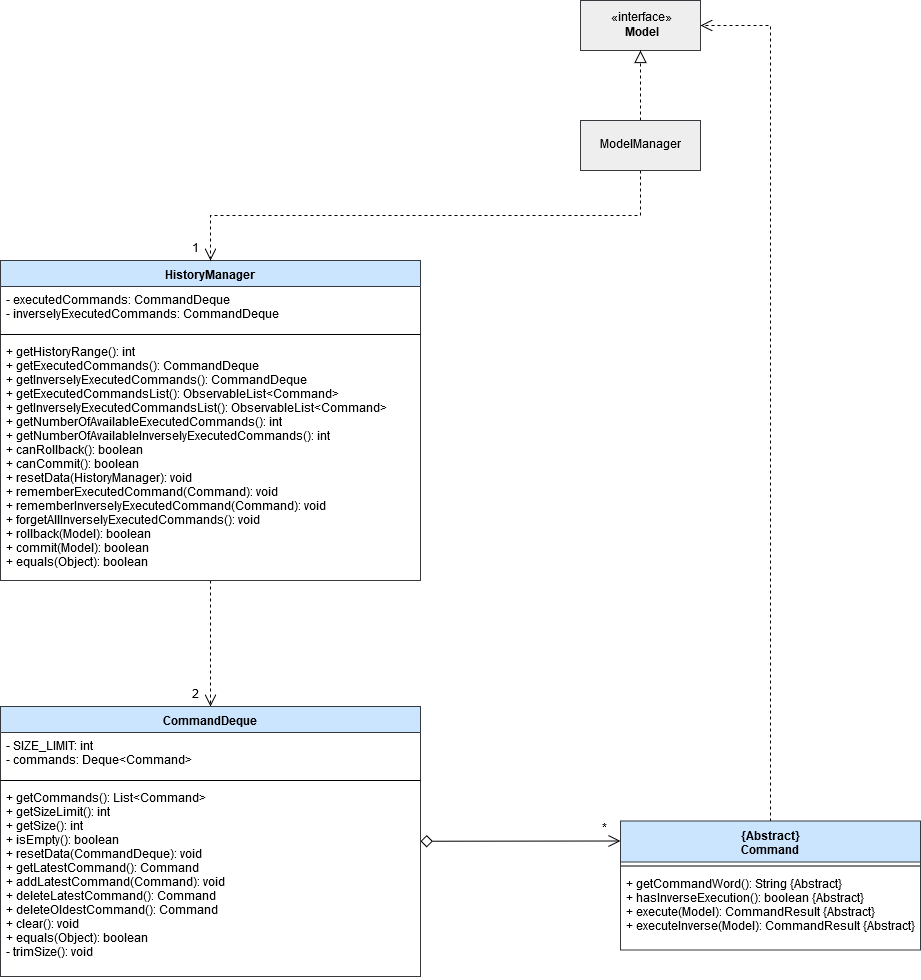

The diagram above was exported from draw.io. Its source (the exported page's mxGraphModel, read from the mxfile embedded in the PNG):
<mxGraphModel dx="602" dy="1452" grid="1" gridSize="10" guides="1" tooltips="1" connect="1" arrows="1" fold="1" page="1" pageScale="1" pageWidth="850" pageHeight="1100" math="0" shadow="0">
  <root>
    <mxCell id="0" />
    <mxCell id="1" parent="0" />
    <mxCell id="iadami42LBGZ8HekCT80-6" value="" style="edgeStyle=none;rounded=0;orthogonalLoop=1;jettySize=auto;html=1;dashed=1;startArrow=none;startFill=0;startSize=10;endArrow=open;endFill=0;endSize=10;entryX=0.5;entryY=0;entryDx=0;entryDy=0;" edge="1" parent="1" source="Nh9IvHPCAfP8vTRXJ-Gf-5" target="Nh9IvHPCAfP8vTRXJ-Gf-10">
      <mxGeometry relative="1" as="geometry">
        <mxPoint x="225" y="190" as="targetPoint" />
      </mxGeometry>
    </mxCell>
    <mxCell id="Nh9IvHPCAfP8vTRXJ-Gf-5" value="HistoryManager" style="swimlane;fontStyle=1;align=center;verticalAlign=top;childLayout=stackLayout;horizontal=1;startSize=26;horizontalStack=0;resizeParent=1;resizeParentMax=0;resizeLast=0;collapsible=1;marginBottom=0;fillColor=#cce5ff;strokeColor=#36393d;" parent="1" vertex="1">
      <mxGeometry x="80" y="-230" width="420" height="320" as="geometry">
        <mxRectangle x="220" y="40" width="120" height="26" as="alternateBounds" />
      </mxGeometry>
    </mxCell>
    <mxCell id="Nh9IvHPCAfP8vTRXJ-Gf-6" value="- executedCommands: CommandDeque&#10;- inverselyExecutedCommands: CommandDeque&#10;" style="text;strokeColor=none;fillColor=none;align=left;verticalAlign=top;spacingLeft=4;spacingRight=4;overflow=hidden;rotatable=0;points=[[0,0.5],[1,0.5]];portConstraint=eastwest;" parent="Nh9IvHPCAfP8vTRXJ-Gf-5" vertex="1">
      <mxGeometry y="26" width="420" height="44" as="geometry" />
    </mxCell>
    <mxCell id="Nh9IvHPCAfP8vTRXJ-Gf-7" value="" style="line;strokeWidth=1;fillColor=none;align=left;verticalAlign=middle;spacingTop=-1;spacingLeft=3;spacingRight=3;rotatable=0;labelPosition=right;points=[];portConstraint=eastwest;" parent="Nh9IvHPCAfP8vTRXJ-Gf-5" vertex="1">
      <mxGeometry y="70" width="420" height="8" as="geometry" />
    </mxCell>
    <mxCell id="Nh9IvHPCAfP8vTRXJ-Gf-8" value="+ getHistoryRange(): int&#10;+ getExecutedCommands(): CommandDeque&#10;+ getInverselyExecutedCommands(): CommandDeque&#10;+ getExecutedCommandsList(): ObservableList&lt;Command&gt;&#10;+ getInverselyExecutedCommandsList(): ObservableList&lt;Command&gt;&#10;+ getNumberOfAvailableExecutedCommands(): int&#10;+ getNumberOfAvailableInverselyExecutedCommands(): int&#10;+ canRollback(): boolean&#10;+ canCommit(): boolean&#10;+ resetData(HistoryManager): void&#10;+ rememberExecutedCommand(Command): void&#10;+ rememberInverselyExecutedCommand(Command): void&#10;+ forgetAllInverselyExecutedCommands(): void&#10;+ rollback(Model): boolean&#10;+ commit(Model): boolean&#10;+ equals(Object): boolean&#10;" style="text;strokeColor=none;fillColor=none;align=left;verticalAlign=top;spacingLeft=4;spacingRight=4;overflow=hidden;rotatable=0;points=[[0,0.5],[1,0.5]];portConstraint=eastwest;" parent="Nh9IvHPCAfP8vTRXJ-Gf-5" vertex="1">
      <mxGeometry y="78" width="420" height="242" as="geometry" />
    </mxCell>
    <mxCell id="iadami42LBGZ8HekCT80-11" value="" style="edgeStyle=none;rounded=0;orthogonalLoop=1;jettySize=auto;html=1;startArrow=diamond;startFill=0;startSize=10;endArrow=open;endFill=0;endSize=10;entryX=0;entryY=0.155;entryDx=0;entryDy=0;entryPerimeter=0;" edge="1" parent="1" source="Nh9IvHPCAfP8vTRXJ-Gf-10" target="Nh9IvHPCAfP8vTRXJ-Gf-14">
      <mxGeometry relative="1" as="geometry">
        <mxPoint x="450" y="350.5" as="targetPoint" />
      </mxGeometry>
    </mxCell>
    <mxCell id="Nh9IvHPCAfP8vTRXJ-Gf-10" value="CommandDeque" style="swimlane;fontStyle=1;align=center;verticalAlign=top;childLayout=stackLayout;horizontal=1;startSize=26;horizontalStack=0;resizeParent=1;resizeParentMax=0;resizeLast=0;collapsible=1;marginBottom=0;fillColor=#cce5ff;strokeColor=#36393d;" parent="1" vertex="1">
      <mxGeometry x="80" y="216" width="420" height="270" as="geometry">
        <mxRectangle x="110" y="210" width="120" height="26" as="alternateBounds" />
      </mxGeometry>
    </mxCell>
    <mxCell id="Nh9IvHPCAfP8vTRXJ-Gf-11" value="- SIZE_LIMIT: int&#10;- commands: Deque&lt;Command&gt;&#10;" style="text;strokeColor=none;fillColor=none;align=left;verticalAlign=top;spacingLeft=4;spacingRight=4;overflow=hidden;rotatable=0;points=[[0,0.5],[1,0.5]];portConstraint=eastwest;" parent="Nh9IvHPCAfP8vTRXJ-Gf-10" vertex="1">
      <mxGeometry y="26" width="420" height="44" as="geometry" />
    </mxCell>
    <mxCell id="Nh9IvHPCAfP8vTRXJ-Gf-12" value="" style="line;strokeWidth=1;fillColor=none;align=left;verticalAlign=middle;spacingTop=-1;spacingLeft=3;spacingRight=3;rotatable=0;labelPosition=right;points=[];portConstraint=eastwest;" parent="Nh9IvHPCAfP8vTRXJ-Gf-10" vertex="1">
      <mxGeometry y="70" width="420" height="8" as="geometry" />
    </mxCell>
    <mxCell id="Nh9IvHPCAfP8vTRXJ-Gf-13" value="+ getCommands(): List&lt;Command&gt;&#10;+ getSizeLimit(): int&#10;+ getSize(): int&#10;+ isEmpty(): boolean&#10;+ resetData(CommandDeque): void&#10;+ getLatestCommand(): Command&#10;+ addLatestCommand(Command): void&#10;+ deleteLatestCommand(): Command&#10;+ deleteOldestCommand(): Command&#10;+ clear(): void&#10;+ equals(Object): boolean&#10;- trimSize(): void&#10;" style="text;strokeColor=none;fillColor=none;align=left;verticalAlign=top;spacingLeft=4;spacingRight=4;overflow=hidden;rotatable=0;points=[[0,0.5],[1,0.5]];portConstraint=eastwest;" parent="Nh9IvHPCAfP8vTRXJ-Gf-10" vertex="1">
      <mxGeometry y="78" width="420" height="192" as="geometry" />
    </mxCell>
    <mxCell id="iadami42LBGZ8HekCT80-19" value="" style="edgeStyle=orthogonalEdgeStyle;rounded=0;orthogonalLoop=1;jettySize=auto;html=1;startArrow=none;startFill=0;startSize=10;endArrow=open;endFill=0;endSize=10;dashed=1;entryX=1;entryY=0.5;entryDx=0;entryDy=0;exitX=0.5;exitY=0;exitDx=0;exitDy=0;" edge="1" parent="1" source="Nh9IvHPCAfP8vTRXJ-Gf-14" target="iadami42LBGZ8HekCT80-20">
      <mxGeometry relative="1" as="geometry">
        <mxPoint x="800" y="-410" as="targetPoint" />
        <Array as="points">
          <mxPoint x="850" y="-465" />
        </Array>
      </mxGeometry>
    </mxCell>
    <mxCell id="Nh9IvHPCAfP8vTRXJ-Gf-14" value="{Abstract}&#10;Command" style="swimlane;fontStyle=1;align=center;verticalAlign=top;childLayout=stackLayout;horizontal=1;startSize=41;horizontalStack=0;resizeParent=1;resizeParentMax=0;resizeLast=0;collapsible=1;marginBottom=0;fillColor=#cce5ff;strokeColor=#36393d;" parent="1" vertex="1">
      <mxGeometry x="700" y="330.5" width="300" height="129" as="geometry">
        <mxRectangle x="510" y="215.5" width="140" height="41" as="alternateBounds" />
      </mxGeometry>
    </mxCell>
    <mxCell id="Nh9IvHPCAfP8vTRXJ-Gf-16" value="" style="line;strokeWidth=1;fillColor=none;align=left;verticalAlign=middle;spacingTop=-1;spacingLeft=3;spacingRight=3;rotatable=0;labelPosition=right;points=[];portConstraint=eastwest;" parent="Nh9IvHPCAfP8vTRXJ-Gf-14" vertex="1">
      <mxGeometry y="41" width="300" height="8" as="geometry" />
    </mxCell>
    <mxCell id="Nh9IvHPCAfP8vTRXJ-Gf-17" value="+ getCommandWord(): String {Abstract}&#10;+ hasInverseExecution(): boolean {Abstract}&#10;+ execute(Model): CommandResult {Abstract}&#10;+ executeInverse(Model): CommandResult {Abstract}&#10;" style="text;strokeColor=none;fillColor=none;align=left;verticalAlign=top;spacingLeft=4;spacingRight=4;overflow=hidden;rotatable=0;points=[[0,0.5],[1,0.5]];portConstraint=eastwest;" parent="Nh9IvHPCAfP8vTRXJ-Gf-14" vertex="1">
      <mxGeometry y="49" width="300" height="80" as="geometry" />
    </mxCell>
    <mxCell id="iadami42LBGZ8HekCT80-12" value="*" style="text;html=1;resizable=0;points=[];autosize=1;align=left;verticalAlign=top;spacingTop=-4;" vertex="1" parent="1">
      <mxGeometry x="680" y="330" width="20" height="20" as="geometry" />
    </mxCell>
    <mxCell id="iadami42LBGZ8HekCT80-14" value="2" style="text;html=1;resizable=0;points=[];autosize=1;align=left;verticalAlign=top;spacingTop=-4;" vertex="1" parent="1">
      <mxGeometry x="270" y="196" width="20" height="20" as="geometry" />
    </mxCell>
    <mxCell id="iadami42LBGZ8HekCT80-27" value="" style="edgeStyle=orthogonalEdgeStyle;rounded=0;orthogonalLoop=1;jettySize=auto;html=1;dashed=1;startArrow=none;startFill=0;startSize=10;endArrow=open;endFill=0;endSize=10;entryX=0.5;entryY=0;entryDx=0;entryDy=0;exitX=0.5;exitY=1;exitDx=0;exitDy=0;" edge="1" parent="1" source="iadami42LBGZ8HekCT80-30" target="Nh9IvHPCAfP8vTRXJ-Gf-5">
      <mxGeometry relative="1" as="geometry">
        <mxPoint x="550" y="-300" as="sourcePoint" />
        <mxPoint x="520" y="-205" as="targetPoint" />
      </mxGeometry>
    </mxCell>
    <mxCell id="iadami42LBGZ8HekCT80-20" value="«interface»&lt;br&gt;&lt;b&gt;Model&lt;/b&gt;" style="html=1;fillColor=#eeeeee;strokeColor=#36393d;" vertex="1" parent="1">
      <mxGeometry x="660" y="-490" width="120" height="50" as="geometry" />
    </mxCell>
    <mxCell id="iadami42LBGZ8HekCT80-28" value="1" style="text;html=1;resizable=0;points=[];autosize=1;align=left;verticalAlign=top;spacingTop=-4;" vertex="1" parent="1">
      <mxGeometry x="270" y="-250" width="20" height="20" as="geometry" />
    </mxCell>
    <mxCell id="iadami42LBGZ8HekCT80-34" value="" style="edgeStyle=orthogonalEdgeStyle;rounded=0;orthogonalLoop=1;jettySize=auto;html=1;dashed=1;startArrow=none;startFill=0;startSize=10;endArrow=block;endFill=0;endSize=10;entryX=0.5;entryY=1;entryDx=0;entryDy=0;" edge="1" parent="1" source="iadami42LBGZ8HekCT80-30" target="iadami42LBGZ8HekCT80-20">
      <mxGeometry relative="1" as="geometry">
        <mxPoint x="635" y="-400" as="targetPoint" />
      </mxGeometry>
    </mxCell>
    <mxCell id="iadami42LBGZ8HekCT80-30" value="ModelManager" style="html=1;fillColor=#eeeeee;strokeColor=#36393d;" vertex="1" parent="1">
      <mxGeometry x="660" y="-370" width="120" height="50" as="geometry" />
    </mxCell>
  </root>
</mxGraphModel>